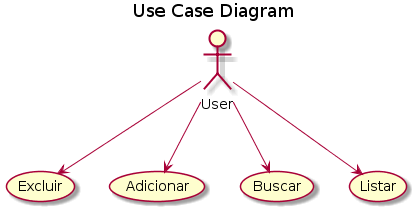

The diagram above was rendered by PlantUML. Its source (embedded in the PNG):
@startuml
title Use Case Diagram


:User: 

User --> (Excluir)
User --> (Adicionar)
User --> (Buscar) 
User --> (Listar)
@enduml